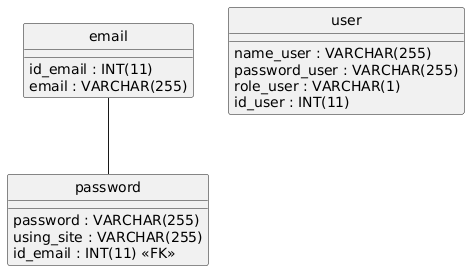

The diagram above was rendered by PlantUML. Its source (embedded in the PNG):
@startuml
hide circle
skinparam linetype ortho

entity "email" as email {
  id_email : INT(11)
  email : VARCHAR(255)
}

entity "password" as password {
  password : VARCHAR(255)
  using_site : VARCHAR(255)
  id_email : INT(11) <<FK>>
}

entity "user" as user {
  name_user : VARCHAR(255)
  password_user : VARCHAR(255)
  role_user : VARCHAR(1)
  id_user : INT(11)
}

email -- password
@enduml